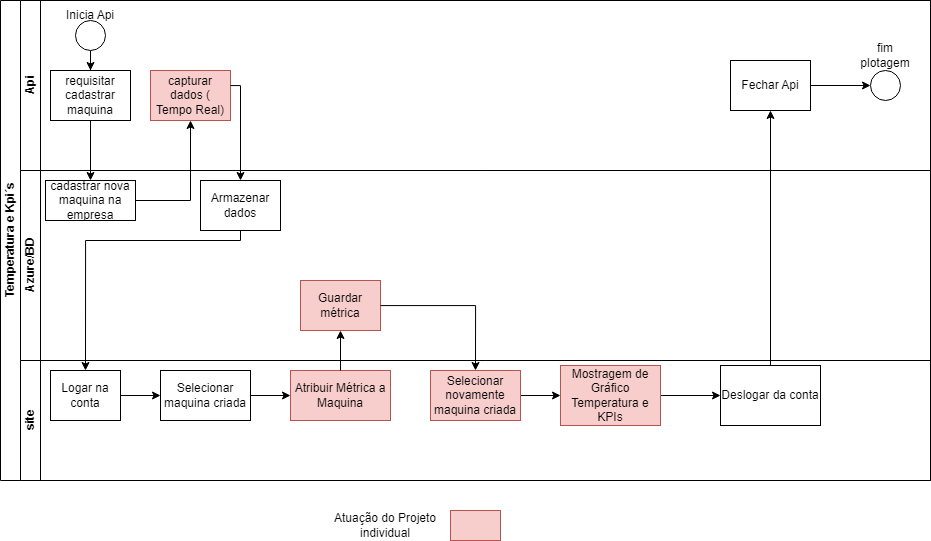

The diagram above was exported from draw.io. Its source (the exported page's mxGraphModel, read from the mxfile embedded in the PNG):
<mxGraphModel dx="1326" dy="742" grid="1" gridSize="10" guides="1" tooltips="1" connect="1" arrows="1" fold="1" page="1" pageScale="1" pageWidth="827" pageHeight="1169" math="0" shadow="0">
  <root>
    <mxCell id="0" />
    <mxCell id="1" parent="0" />
    <mxCell id="dNxyNK7c78bLwvsdeMH5-19" value="Temperatura e Kpi´s" style="swimlane;html=1;childLayout=stackLayout;resizeParent=1;resizeParentMax=0;horizontal=0;startSize=20;horizontalStack=0;" parent="1" vertex="1">
      <mxGeometry x="120" y="120" width="930" height="480" as="geometry" />
    </mxCell>
    <mxCell id="dNxyNK7c78bLwvsdeMH5-20" value="Api" style="swimlane;html=1;startSize=20;horizontal=0;" parent="dNxyNK7c78bLwvsdeMH5-19" vertex="1">
      <mxGeometry x="20" width="910" height="170" as="geometry" />
    </mxCell>
    <mxCell id="hvImhcjuHP1wElmys-_n-4" style="edgeStyle=orthogonalEdgeStyle;rounded=0;orthogonalLoop=1;jettySize=auto;html=1;entryX=0.5;entryY=0;entryDx=0;entryDy=0;" edge="1" parent="dNxyNK7c78bLwvsdeMH5-20" source="dNxyNK7c78bLwvsdeMH5-23" target="hvImhcjuHP1wElmys-_n-2">
      <mxGeometry relative="1" as="geometry" />
    </mxCell>
    <mxCell id="dNxyNK7c78bLwvsdeMH5-23" value="" style="ellipse;whiteSpace=wrap;html=1;" parent="dNxyNK7c78bLwvsdeMH5-20" vertex="1">
      <mxGeometry x="55" y="20" width="30" height="30" as="geometry" />
    </mxCell>
    <mxCell id="hvImhcjuHP1wElmys-_n-1" value="Inicia Api" style="text;html=1;strokeColor=none;fillColor=none;align=center;verticalAlign=middle;whiteSpace=wrap;rounded=0;" vertex="1" parent="dNxyNK7c78bLwvsdeMH5-20">
      <mxGeometry x="40" width="60" height="30" as="geometry" />
    </mxCell>
    <mxCell id="hvImhcjuHP1wElmys-_n-2" value="requisitar cadastrar maquina" style="rounded=0;whiteSpace=wrap;html=1;" vertex="1" parent="dNxyNK7c78bLwvsdeMH5-20">
      <mxGeometry x="30" y="70" width="80" height="50" as="geometry" />
    </mxCell>
    <mxCell id="hvImhcjuHP1wElmys-_n-8" value="capturar dados ( Tempo Real)" style="rounded=0;whiteSpace=wrap;html=1;fillColor=#f8cecc;strokeColor=#b85450;" vertex="1" parent="dNxyNK7c78bLwvsdeMH5-20">
      <mxGeometry x="130" y="70" width="80" height="50" as="geometry" />
    </mxCell>
    <mxCell id="hvImhcjuHP1wElmys-_n-33" value="&lt;span style=&quot;font-weight: 400;&quot;&gt;Fechar Api&lt;/span&gt;" style="rounded=0;whiteSpace=wrap;html=1;fontStyle=1" vertex="1" parent="dNxyNK7c78bLwvsdeMH5-20">
      <mxGeometry x="710" y="60" width="80" height="50" as="geometry" />
    </mxCell>
    <mxCell id="hvImhcjuHP1wElmys-_n-35" value="" style="ellipse;whiteSpace=wrap;html=1;" vertex="1" parent="dNxyNK7c78bLwvsdeMH5-20">
      <mxGeometry x="850" y="70" width="30" height="30" as="geometry" />
    </mxCell>
    <mxCell id="hvImhcjuHP1wElmys-_n-36" value="fim plotagem" style="text;html=1;strokeColor=none;fillColor=none;align=center;verticalAlign=middle;whiteSpace=wrap;rounded=0;" vertex="1" parent="dNxyNK7c78bLwvsdeMH5-20">
      <mxGeometry x="835" y="40" width="60" height="30" as="geometry" />
    </mxCell>
    <mxCell id="dNxyNK7c78bLwvsdeMH5-21" value="Azure/BD" style="swimlane;html=1;startSize=20;horizontal=0;" parent="dNxyNK7c78bLwvsdeMH5-19" vertex="1">
      <mxGeometry x="20" y="170" width="910" height="190" as="geometry" />
    </mxCell>
    <mxCell id="hvImhcjuHP1wElmys-_n-5" value="cadastrar nova maquina na empresa" style="rounded=0;whiteSpace=wrap;html=1;" vertex="1" parent="dNxyNK7c78bLwvsdeMH5-21">
      <mxGeometry x="25" y="10" width="90" height="40" as="geometry" />
    </mxCell>
    <mxCell id="hvImhcjuHP1wElmys-_n-11" value="Armazenar dados" style="rounded=0;whiteSpace=wrap;html=1;" vertex="1" parent="dNxyNK7c78bLwvsdeMH5-21">
      <mxGeometry x="180" y="10" width="80" height="50" as="geometry" />
    </mxCell>
    <mxCell id="hvImhcjuHP1wElmys-_n-24" value="Guardar métrica" style="rounded=0;whiteSpace=wrap;html=1;fillColor=#f8cecc;strokeColor=#b85450;" vertex="1" parent="dNxyNK7c78bLwvsdeMH5-21">
      <mxGeometry x="280" y="110" width="80" height="50" as="geometry" />
    </mxCell>
    <mxCell id="dNxyNK7c78bLwvsdeMH5-22" value="site" style="swimlane;html=1;startSize=20;horizontal=0;" parent="dNxyNK7c78bLwvsdeMH5-19" vertex="1">
      <mxGeometry x="20" y="360" width="910" height="120" as="geometry" />
    </mxCell>
    <mxCell id="hvImhcjuHP1wElmys-_n-16" value="Logar na conta" style="rounded=0;whiteSpace=wrap;html=1;" vertex="1" parent="dNxyNK7c78bLwvsdeMH5-22">
      <mxGeometry x="30" y="10" width="70" height="50" as="geometry" />
    </mxCell>
    <mxCell id="hvImhcjuHP1wElmys-_n-23" style="edgeStyle=orthogonalEdgeStyle;rounded=0;orthogonalLoop=1;jettySize=auto;html=1;entryX=0;entryY=0.5;entryDx=0;entryDy=0;" edge="1" parent="dNxyNK7c78bLwvsdeMH5-22" source="hvImhcjuHP1wElmys-_n-21" target="hvImhcjuHP1wElmys-_n-22">
      <mxGeometry relative="1" as="geometry" />
    </mxCell>
    <mxCell id="hvImhcjuHP1wElmys-_n-21" value="Selecionar maquina criada" style="rounded=0;whiteSpace=wrap;html=1;" vertex="1" parent="dNxyNK7c78bLwvsdeMH5-22">
      <mxGeometry x="140" y="10" width="90" height="50" as="geometry" />
    </mxCell>
    <mxCell id="hvImhcjuHP1wElmys-_n-22" value="Atribuir Métrica a Maquina" style="rounded=0;whiteSpace=wrap;html=1;fillColor=#f8cecc;strokeColor=#b85450;" vertex="1" parent="dNxyNK7c78bLwvsdeMH5-22">
      <mxGeometry x="270" y="10" width="100" height="50" as="geometry" />
    </mxCell>
    <mxCell id="hvImhcjuHP1wElmys-_n-29" style="edgeStyle=orthogonalEdgeStyle;rounded=0;orthogonalLoop=1;jettySize=auto;html=1;entryX=0;entryY=0.5;entryDx=0;entryDy=0;" edge="1" parent="dNxyNK7c78bLwvsdeMH5-22" source="hvImhcjuHP1wElmys-_n-26" target="hvImhcjuHP1wElmys-_n-28">
      <mxGeometry relative="1" as="geometry" />
    </mxCell>
    <mxCell id="hvImhcjuHP1wElmys-_n-26" value="Selecionar novamente maquina criada" style="rounded=0;whiteSpace=wrap;html=1;fillColor=#f8cecc;strokeColor=#b85450;" vertex="1" parent="dNxyNK7c78bLwvsdeMH5-22">
      <mxGeometry x="410" y="10" width="90" height="50" as="geometry" />
    </mxCell>
    <mxCell id="hvImhcjuHP1wElmys-_n-31" style="edgeStyle=orthogonalEdgeStyle;rounded=0;orthogonalLoop=1;jettySize=auto;html=1;entryX=0;entryY=0.5;entryDx=0;entryDy=0;" edge="1" parent="dNxyNK7c78bLwvsdeMH5-22" source="hvImhcjuHP1wElmys-_n-28" target="hvImhcjuHP1wElmys-_n-30">
      <mxGeometry relative="1" as="geometry" />
    </mxCell>
    <mxCell id="hvImhcjuHP1wElmys-_n-28" value="Mostragem de Gráfico Temperatura e KPIs" style="rounded=0;whiteSpace=wrap;html=1;fillColor=#f8cecc;strokeColor=#b85450;" vertex="1" parent="dNxyNK7c78bLwvsdeMH5-22">
      <mxGeometry x="540" y="5" width="100" height="60" as="geometry" />
    </mxCell>
    <mxCell id="hvImhcjuHP1wElmys-_n-30" value="Deslogar da conta" style="rounded=0;whiteSpace=wrap;html=1;" vertex="1" parent="dNxyNK7c78bLwvsdeMH5-22">
      <mxGeometry x="700" y="5" width="100" height="60" as="geometry" />
    </mxCell>
    <mxCell id="hvImhcjuHP1wElmys-_n-6" style="edgeStyle=orthogonalEdgeStyle;rounded=0;orthogonalLoop=1;jettySize=auto;html=1;entryX=0.5;entryY=0;entryDx=0;entryDy=0;" edge="1" parent="dNxyNK7c78bLwvsdeMH5-19" source="hvImhcjuHP1wElmys-_n-2" target="hvImhcjuHP1wElmys-_n-5">
      <mxGeometry relative="1" as="geometry" />
    </mxCell>
    <mxCell id="hvImhcjuHP1wElmys-_n-9" style="edgeStyle=orthogonalEdgeStyle;rounded=0;orthogonalLoop=1;jettySize=auto;html=1;entryX=0.5;entryY=1;entryDx=0;entryDy=0;" edge="1" parent="dNxyNK7c78bLwvsdeMH5-19" source="hvImhcjuHP1wElmys-_n-5" target="hvImhcjuHP1wElmys-_n-8">
      <mxGeometry relative="1" as="geometry" />
    </mxCell>
    <mxCell id="hvImhcjuHP1wElmys-_n-15" style="edgeStyle=orthogonalEdgeStyle;rounded=0;orthogonalLoop=1;jettySize=auto;html=1;" edge="1" parent="dNxyNK7c78bLwvsdeMH5-19" source="hvImhcjuHP1wElmys-_n-8" target="hvImhcjuHP1wElmys-_n-11">
      <mxGeometry relative="1" as="geometry">
        <Array as="points">
          <mxPoint x="240" y="85" />
        </Array>
      </mxGeometry>
    </mxCell>
    <mxCell id="hvImhcjuHP1wElmys-_n-18" style="edgeStyle=orthogonalEdgeStyle;rounded=0;orthogonalLoop=1;jettySize=auto;html=1;entryX=0.5;entryY=0;entryDx=0;entryDy=0;" edge="1" parent="dNxyNK7c78bLwvsdeMH5-19" source="hvImhcjuHP1wElmys-_n-11" target="hvImhcjuHP1wElmys-_n-16">
      <mxGeometry relative="1" as="geometry">
        <Array as="points">
          <mxPoint x="240" y="240" />
          <mxPoint x="85" y="240" />
        </Array>
      </mxGeometry>
    </mxCell>
    <mxCell id="hvImhcjuHP1wElmys-_n-25" style="edgeStyle=orthogonalEdgeStyle;rounded=0;orthogonalLoop=1;jettySize=auto;html=1;entryX=0.5;entryY=1;entryDx=0;entryDy=0;" edge="1" parent="dNxyNK7c78bLwvsdeMH5-19" source="hvImhcjuHP1wElmys-_n-22" target="hvImhcjuHP1wElmys-_n-24">
      <mxGeometry relative="1" as="geometry" />
    </mxCell>
    <mxCell id="hvImhcjuHP1wElmys-_n-27" style="edgeStyle=orthogonalEdgeStyle;rounded=0;orthogonalLoop=1;jettySize=auto;html=1;entryX=0.5;entryY=0;entryDx=0;entryDy=0;" edge="1" parent="dNxyNK7c78bLwvsdeMH5-19" source="hvImhcjuHP1wElmys-_n-24" target="hvImhcjuHP1wElmys-_n-26">
      <mxGeometry relative="1" as="geometry">
        <mxPoint x="490" y="305" as="targetPoint" />
      </mxGeometry>
    </mxCell>
    <mxCell id="hvImhcjuHP1wElmys-_n-19" style="edgeStyle=orthogonalEdgeStyle;rounded=0;orthogonalLoop=1;jettySize=auto;html=1;" edge="1" parent="1" source="hvImhcjuHP1wElmys-_n-16">
      <mxGeometry relative="1" as="geometry">
        <mxPoint x="280" y="515" as="targetPoint" />
      </mxGeometry>
    </mxCell>
    <mxCell id="hvImhcjuHP1wElmys-_n-32" style="edgeStyle=orthogonalEdgeStyle;rounded=0;orthogonalLoop=1;jettySize=auto;html=1;" edge="1" parent="1" source="hvImhcjuHP1wElmys-_n-30">
      <mxGeometry relative="1" as="geometry">
        <mxPoint x="890" y="230" as="targetPoint" />
      </mxGeometry>
    </mxCell>
    <mxCell id="hvImhcjuHP1wElmys-_n-34" style="edgeStyle=orthogonalEdgeStyle;rounded=0;orthogonalLoop=1;jettySize=auto;html=1;" edge="1" parent="1" source="hvImhcjuHP1wElmys-_n-33">
      <mxGeometry relative="1" as="geometry">
        <mxPoint x="990" y="205" as="targetPoint" />
      </mxGeometry>
    </mxCell>
    <mxCell id="hvImhcjuHP1wElmys-_n-37" value="Atuação do Projeto individual" style="text;html=1;strokeColor=none;fillColor=none;align=center;verticalAlign=middle;whiteSpace=wrap;rounded=0;" vertex="1" parent="1">
      <mxGeometry x="430" y="630" width="150" height="30" as="geometry" />
    </mxCell>
    <mxCell id="hvImhcjuHP1wElmys-_n-38" value="" style="rounded=0;whiteSpace=wrap;html=1;fillColor=#f8cecc;strokeColor=#b85450;" vertex="1" parent="1">
      <mxGeometry x="570" y="630" width="50" height="30" as="geometry" />
    </mxCell>
  </root>
</mxGraphModel>